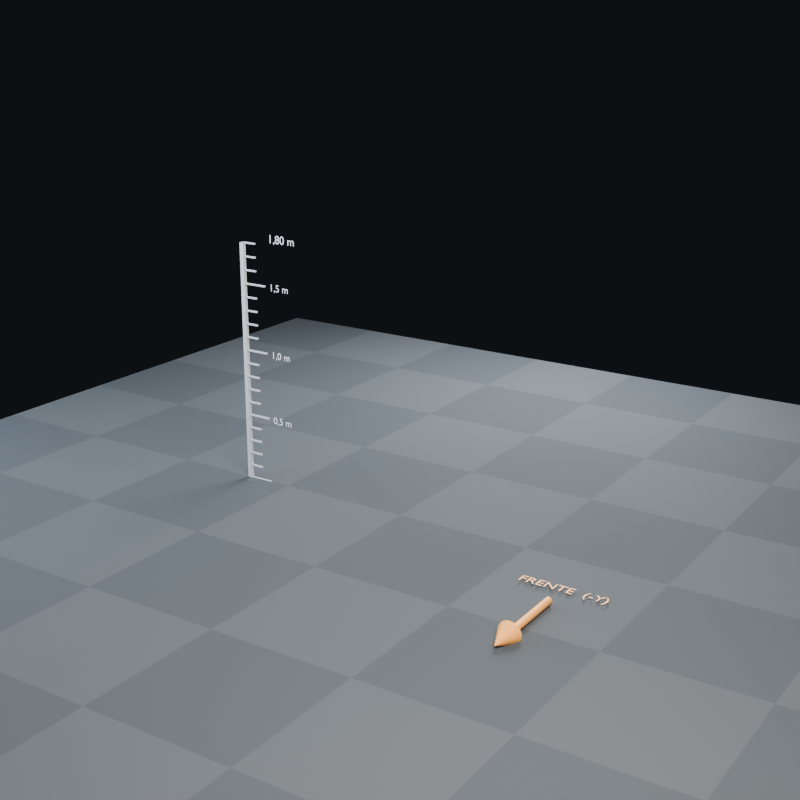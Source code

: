 # Source: plantilla_digimon.blend  (saved by Blender 5.2.45; exported with 4.5.12 LTS)
import bpy
from mathutils import Matrix  # noqa: F401  (used for matrix-valued properties, if any)

bpy.ops.wm.read_factory_settings(use_empty=True)
scene = bpy.context.scene
scene.name = 'Scene'

# ---- collections
col_entrega = bpy.data.collections.new('ENTREGA'); scene.collection.children.link(col_entrega)
col_referencia = bpy.data.collections.new('REFERENCIA'); scene.collection.children.link(col_referencia)
col_estudio = bpy.data.collections.new('ESTUDIO'); scene.collection.children.link(col_estudio)

# ---- materials (node trees are filled in below, after node groups)
mat_refsuelo = bpy.data.materials.new('RefSuelo')
mat_refsuelo.diffuse_color = (0.1, 0.11, 0.12, 1.0)
mat_refregla = bpy.data.materials.new('RefRegla')
mat_refregla.diffuse_color = (0.62, 0.64, 0.66, 1.0)
mat_reftexto = bpy.data.materials.new('RefTexto')
mat_reftexto.diffuse_color = (0.85, 0.87, 0.9, 1.0)
mat_refflecha = bpy.data.materials.new('RefFlecha')
mat_refflecha.diffuse_color = (0.95, 0.45, 0.15, 1.0)

# ---- material node trees
mat_refsuelo.use_nodes = True; mat_refsuelo.node_tree.nodes.clear()
_N = mat_refsuelo.node_tree.nodes; _L = mat_refsuelo.node_tree.links
n0 = _N.new('ShaderNodeBsdfPrincipled'); n0.name = 'Principled BSDF'; n0.location = (-200, 100)
n0.inputs[2].default_value = 0.92
n0.inputs[10].default_value = 0.005
n1 = _N.new('ShaderNodeOutputMaterial'); n1.name = 'Material Output'; n1.location = (200, 100)
n2 = _N.new('ShaderNodeTexChecker'); n2.name = 'Checker Texture'; n2.location = (0, 0)
n2.inputs[1].default_value = (0.105, 0.115, 0.125, 1.0)
n2.inputs[2].default_value = (0.085, 0.095, 0.105, 1.0)
n2.inputs[3].default_value = 8.0
_L.new(n0.outputs[0], n1.inputs[0])
_L.new(n2.outputs[0], n0.inputs[0])
n1.is_active_output = True
mat_refregla.use_nodes = True; mat_refregla.node_tree.nodes.clear()
_N = mat_refregla.node_tree.nodes; _L = mat_refregla.node_tree.links
n0 = _N.new('ShaderNodeBsdfPrincipled'); n0.name = 'Principled BSDF'; n0.location = (-200, 100)
n0.inputs[0].default_value = (0.62, 0.64, 0.66, 1.0)
n0.inputs[1].default_value = 0.2
n0.inputs[10].default_value = 0.005
n1 = _N.new('ShaderNodeOutputMaterial'); n1.name = 'Material Output'; n1.location = (200, 100)
_L.new(n0.outputs[0], n1.inputs[0])
n1.is_active_output = True
mat_reftexto.use_nodes = True; mat_reftexto.node_tree.nodes.clear()
_N = mat_reftexto.node_tree.nodes; _L = mat_reftexto.node_tree.links
n0 = _N.new('ShaderNodeBsdfPrincipled'); n0.name = 'Principled BSDF'; n0.location = (-200, 100)
n0.inputs[0].default_value = (0.85, 0.87, 0.9, 1.0)
n0.inputs[2].default_value = 0.6
n0.inputs[10].default_value = 0.005
n1 = _N.new('ShaderNodeOutputMaterial'); n1.name = 'Material Output'; n1.location = (200, 100)
_L.new(n0.outputs[0], n1.inputs[0])
n1.is_active_output = True
mat_refflecha.use_nodes = True; mat_refflecha.node_tree.nodes.clear()
_N = mat_refflecha.node_tree.nodes; _L = mat_refflecha.node_tree.links
n0 = _N.new('ShaderNodeBsdfPrincipled'); n0.name = 'Principled BSDF'; n0.location = (-200, 100)
n0.inputs[0].default_value = (0.95, 0.45, 0.15, 1.0)
n0.inputs[2].default_value = 0.55
n0.inputs[10].default_value = 0.005
n1 = _N.new('ShaderNodeOutputMaterial'); n1.name = 'Material Output'; n1.location = (200, 100)
_L.new(n0.outputs[0], n1.inputs[0])
n1.is_active_output = True

# ---- world
world_estudio = bpy.data.worlds.new('Estudio'); scene.world = world_estudio
world_estudio.use_nodes = True; world_estudio.node_tree.nodes.clear()
_N = world_estudio.node_tree.nodes; _L = world_estudio.node_tree.links
n0 = _N.new('ShaderNodeBackground'); n0.name = 'Background'; n0.location = (-200, 100)
n0.inputs[0].default_value = (0.012, 0.014, 0.016, 1.0)
n1 = _N.new('ShaderNodeOutputWorld'); n1.name = 'World Output'; n1.location = (200, 100)
_L.new(n0.outputs[0], n1.inputs[0])
n1.is_active_output = True

# ---- cameras
cam_camara_estudio = bpy.data.cameras.new('Camara_Estudio')
cam_camara_estudio.lens = 58.0

# ---- lights
light_luz_clave = bpy.data.lights.new('Luz_Clave', 'AREA')
light_luz_clave.color = (1.0, 0.96, 0.9)
light_luz_clave.energy = 550.0
light_luz_clave.shape = 'DISK'
light_luz_clave.size = 3.5
light_luz_relleno = bpy.data.lights.new('Luz_Relleno', 'AREA')
light_luz_relleno.color = (0.75, 0.85, 1.0)
light_luz_relleno.energy = 260.0
light_luz_relleno.shape = 'DISK'
light_luz_relleno.size = 5.0
light_luz_contra = bpy.data.lights.new('Luz_Contra', 'AREA')
light_luz_contra.color = (0.9, 0.95, 1.0)
light_luz_contra.energy = 420.0
light_luz_contra.shape = 'DISK'
light_luz_contra.size = 3.0

# ---- meshes
me_plane = bpy.data.meshes.new('Plane')
me_plane.from_pydata([(-4.0, -4.0, 0.0), (4.0, -4.0, 0.0), (-4.0, 4.0, 0.0), (4.0, 4.0, 0.0)], [], [(0, 1, 3, 2)])
_uv = me_plane.uv_layers.new(name='UVMap')
_uv.uv.foreach_set('vector', [0.0, 0.0, 1.0, 0.0, 1.0, 1.0, 0.0, 1.0])
me_plane.materials.append(mat_refsuelo)
me_plane.update()
me_reglaaltura = bpy.data.meshes.new('ReglaAltura')
me_reglaaltura.from_pydata([(-1.365, -0.015, 0.0), (-1.365, -0.015, 1.8), (-1.365, 0.015, 0.0), (-1.365, 0.015, 1.8), (-1.335, -0.015, 0.0), (-1.335, -0.015, 1.8), (-1.335, 0.015, 0.0), (-1.335, 0.015, 1.8), (-1.335, -0.006, -0.006), (-1.335, -0.006, 0.006), (-1.335, 0.006, -0.006), (-1.335, 0.006, 0.006), (-1.155, -0.006, -0.006), (-1.155, -0.006, 0.006), (-1.155, 0.006, -0.006), (-1.155, 0.006, 0.006), (-1.335, -0.006, 0.094), (-1.335, -0.006, 0.106), (-1.335, 0.006, 0.094), (-1.335, 0.006, 0.106), (-1.235, -0.006, 0.094), (-1.235, -0.006, 0.106), (-1.235, 0.006, 0.094), (-1.235, 0.006, 0.106), (-1.335, -0.006, 0.194), (-1.335, -0.006, 0.206), (-1.335, 0.006, 0.194), (-1.335, 0.006, 0.206), (-1.235, -0.006, 0.194), (-1.235, -0.006, 0.206), (-1.235, 0.006, 0.194), (-1.235, 0.006, 0.206), (-1.335, -0.006, 0.294), (-1.335, -0.006, 0.306), (-1.335, 0.006, 0.294), (-1.335, 0.006, 0.306), (-1.235, -0.006, 0.294), (-1.235, -0.006, 0.306), (-1.235, 0.006, 0.294), (-1.235, 0.006, 0.306), (-1.335, -0.006, 0.394), (-1.335, -0.006, 0.406), (-1.335, 0.006, 0.394), (-1.335, 0.006, 0.406), (-1.235, -0.006, 0.394), (-1.235, -0.006, 0.406), (-1.235, 0.006, 0.394), (-1.235, 0.006, 0.406), (-1.335, -0.006, 0.494), (-1.335, -0.006, 0.506), (-1.335, 0.006, 0.494), (-1.335, 0.006, 0.506), (-1.155, -0.006, 0.494), (-1.155, -0.006, 0.506), (-1.155, 0.006, 0.494), (-1.155, 0.006, 0.506), (-1.335, -0.006, 0.594), (-1.335, -0.006, 0.606), (-1.335, 0.006, 0.594), (-1.335, 0.006, 0.606), (-1.235, -0.006, 0.594), (-1.235, -0.006, 0.606), (-1.235, 0.006, 0.594), (-1.235, 0.006, 0.606), (-1.335, -0.006, 0.694), (-1.335, -0.006, 0.706), (-1.335, 0.006, 0.694), (-1.335, 0.006, 0.706), (-1.235, -0.006, 0.694), (-1.235, -0.006, 0.706), (-1.235, 0.006, 0.694), (-1.235, 0.006, 0.706), (-1.335, -0.006, 0.794), (-1.335, -0.006, 0.806), (-1.335, 0.006, 0.794), (-1.335, 0.006, 0.806), (-1.235, -0.006, 0.794), (-1.235, -0.006, 0.806), (-1.235, 0.006, 0.794), (-1.235, 0.006, 0.806), (-1.335, -0.006, 0.894), (-1.335, -0.006, 0.906), (-1.335, 0.006, 0.894), (-1.335, 0.006, 0.906), (-1.235, -0.006, 0.894), (-1.235, -0.006, 0.906), (-1.235, 0.006, 0.894), (-1.235, 0.006, 0.906), (-1.335, -0.006, 0.994), (-1.335, -0.006, 1.006), (-1.335, 0.006, 0.994), (-1.335, 0.006, 1.006), (-1.155, -0.006, 0.994), (-1.155, -0.006, 1.006), (-1.155, 0.006, 0.994), (-1.155, 0.006, 1.006), (-1.335, -0.006, 1.094), (-1.335, -0.006, 1.106), (-1.335, 0.006, 1.094), (-1.335, 0.006, 1.106), (-1.235, -0.006, 1.094), (-1.235, -0.006, 1.106), (-1.235, 0.006, 1.094), (-1.235, 0.006, 1.106), (-1.335, -0.006, 1.194), (-1.335, -0.006, 1.206), (-1.335, 0.006, 1.194), (-1.335, 0.006, 1.206), (-1.235, -0.006, 1.194), (-1.235, -0.006, 1.206), (-1.235, 0.006, 1.194), (-1.235, 0.006, 1.206), (-1.335, -0.006, 1.294), (-1.335, -0.006, 1.306), (-1.335, 0.006, 1.294), (-1.335, 0.006, 1.306), (-1.235, -0.006, 1.294), (-1.235, -0.006, 1.306), (-1.235, 0.006, 1.294), (-1.235, 0.006, 1.306), (-1.335, -0.006, 1.394), (-1.335, -0.006, 1.406), (-1.335, 0.006, 1.394), (-1.335, 0.006, 1.406), (-1.235, -0.006, 1.394), (-1.235, -0.006, 1.406), (-1.235, 0.006, 1.394), (-1.235, 0.006, 1.406), (-1.335, -0.006, 1.494), (-1.335, -0.006, 1.506), (-1.335, 0.006, 1.494), (-1.335, 0.006, 1.506), (-1.155, -0.006, 1.494), (-1.155, -0.006, 1.506), (-1.155, 0.006, 1.494), (-1.155, 0.006, 1.506), (-1.335, -0.006, 1.594), (-1.335, -0.006, 1.606), (-1.335, 0.006, 1.594), (-1.335, 0.006, 1.606), (-1.235, -0.006, 1.594), (-1.235, -0.006, 1.606), (-1.235, 0.006, 1.594), (-1.235, 0.006, 1.606), (-1.335, -0.006, 1.694), (-1.335, -0.006, 1.706), (-1.335, 0.006, 1.694), (-1.335, 0.006, 1.706), (-1.235, -0.006, 1.694), (-1.235, -0.006, 1.706), (-1.235, 0.006, 1.694), (-1.235, 0.006, 1.706), (-1.335, -0.006, 1.794), (-1.335, -0.006, 1.806), (-1.335, 0.006, 1.794), (-1.335, 0.006, 1.806), (-1.235, -0.006, 1.794), (-1.235, -0.006, 1.806), (-1.235, 0.006, 1.794), (-1.235, 0.006, 1.806)], [], [(0, 1, 3, 2), (2, 3, 7, 6), (6, 7, 5, 4), (4, 5, 1, 0), (2, 6, 4, 0), (7, 3, 1, 5), (8, 9, 11, 10), (10, 11, 15, 14), (14, 15, 13, 12), (12, 13, 9, 8), (10, 14, 12, 8), (15, 11, 9, 13), (16, 17, 19, 18), (18, 19, 23, 22), (22, 23, 21, 20), (20, 21, 17, 16), (18, 22, 20, 16), (23, 19, 17, 21), (24, 25, 27, 26), (26, 27, 31, 30), (30, 31, 29, 28), (28, 29, 25, 24), (26, 30, 28, 24), (31, 27, 25, 29), (32, 33, 35, 34), (34, 35, 39, 38), (38, 39, 37, 36), (36, 37, 33, 32), (34, 38, 36, 32), (39, 35, 33, 37), (40, 41, 43, 42), (42, 43, 47, 46), (46, 47, 45, 44), (44, 45, 41, 40), (42, 46, 44, 40), (47, 43, 41, 45), (48, 49, 51, 50), (50, 51, 55, 54), (54, 55, 53, 52), (52, 53, 49, 48), (50, 54, 52, 48), (55, 51, 49, 53), (56, 57, 59, 58), (58, 59, 63, 62), (62, 63, 61, 60), (60, 61, 57, 56), (58, 62, 60, 56), (63, 59, 57, 61), (64, 65, 67, 66), (66, 67, 71, 70), (70, 71, 69, 68), (68, 69, 65, 64), (66, 70, 68, 64), (71, 67, 65, 69), (72, 73, 75, 74), (74, 75, 79, 78), (78, 79, 77, 76), (76, 77, 73, 72), (74, 78, 76, 72), (79, 75, 73, 77), (80, 81, 83, 82), (82, 83, 87, 86), (86, 87, 85, 84), (84, 85, 81, 80), (82, 86, 84, 80), (87, 83, 81, 85), (88, 89, 91, 90), (90, 91, 95, 94), (94, 95, 93, 92), (92, 93, 89, 88), (90, 94, 92, 88), (95, 91, 89, 93), (96, 97, 99, 98), (98, 99, 103, 102), (102, 103, 101, 100), (100, 101, 97, 96), (98, 102, 100, 96), (103, 99, 97, 101), (104, 105, 107, 106), (106, 107, 111, 110), (110, 111, 109, 108), (108, 109, 105, 104), (106, 110, 108, 104), (111, 107, 105, 109), (112, 113, 115, 114), (114, 115, 119, 118), (118, 119, 117, 116), (116, 117, 113, 112), (114, 118, 116, 112), (119, 115, 113, 117), (120, 121, 123, 122), (122, 123, 127, 126), (126, 127, 125, 124), (124, 125, 121, 120), (122, 126, 124, 120), (127, 123, 121, 125), (128, 129, 131, 130), (130, 131, 135, 134), (134, 135, 133, 132), (132, 133, 129, 128), (130, 134, 132, 128), (135, 131, 129, 133), (136, 137, 139, 138), (138, 139, 143, 142), (142, 143, 141, 140), (140, 141, 137, 136), (138, 142, 140, 136), (143, 139, 137, 141), (144, 145, 147, 146), (146, 147, 151, 150), (150, 151, 149, 148), (148, 149, 145, 144), (146, 150, 148, 144), (151, 147, 145, 149), (152, 153, 155, 154), (154, 155, 159, 158), (158, 159, 157, 156), (156, 157, 153, 152), (154, 158, 156, 152), (159, 155, 153, 157)])
me_reglaaltura.materials.append(mat_refregla)
me_reglaaltura.update()
me_cylinder = bpy.data.meshes.new('Cylinder')
me_cylinder.from_pydata([(0.0, 0.025, -0.25), (0.0, 0.025, 0.25), (0.00647, 0.02415, -0.25), (0.00647, 0.02415, 0.25), (0.0125, 0.02165, -0.25), (0.0125, 0.02165, 0.25), (0.01768, 0.01768, -0.25), (0.01768, 0.01768, 0.25), (0.02165, 0.0125, -0.25), (0.02165, 0.0125, 0.25), (0.02415, 0.00647, -0.25), (0.02415, 0.00647, 0.25), (0.025, 0.0, -0.25), (0.025, 0.0, 0.25), (0.02415, -0.00647, -0.25), (0.02415, -0.00647, 0.25), (0.02165, -0.0125, -0.25), (0.02165, -0.0125, 0.25), (0.01768, -0.01768, -0.25), (0.01768, -0.01768, 0.25), (0.0125, -0.02165, -0.25), (0.0125, -0.02165, 0.25), (0.00647, -0.02415, -0.25), (0.00647, -0.02415, 0.25), (0.0, -0.025, -0.25), (0.0, -0.025, 0.25), (-0.00647, -0.02415, -0.25), (-0.00647, -0.02415, 0.25), (-0.0125, -0.02165, -0.25), (-0.0125, -0.02165, 0.25), (-0.01768, -0.01768, -0.25), (-0.01768, -0.01768, 0.25), (-0.02165, -0.0125, -0.25), (-0.02165, -0.0125, 0.25), (-0.02415, -0.00647, -0.25), (-0.02415, -0.00647, 0.25), (-0.025, 0.0, -0.25), (-0.025, 0.0, 0.25), (-0.02415, 0.00647, -0.25), (-0.02415, 0.00647, 0.25), (-0.02165, 0.0125, -0.25), (-0.02165, 0.0125, 0.25), (-0.01768, 0.01768, -0.25), (-0.01768, 0.01768, 0.25), (-0.0125, 0.02165, -0.25), (-0.0125, 0.02165, 0.25), (-0.00647, 0.02415, -0.25), (-0.00647, 0.02415, 0.25)], [], [(0, 1, 3, 2), (2, 3, 5, 4), (4, 5, 7, 6), (6, 7, 9, 8), (8, 9, 11, 10), (10, 11, 13, 12), (12, 13, 15, 14), (14, 15, 17, 16), (16, 17, 19, 18), (18, 19, 21, 20), (20, 21, 23, 22), (22, 23, 25, 24), (24, 25, 27, 26), (26, 27, 29, 28), (28, 29, 31, 30), (30, 31, 33, 32), (32, 33, 35, 34), (34, 35, 37, 36), (36, 37, 39, 38), (38, 39, 41, 40), (40, 41, 43, 42), (42, 43, 45, 44), (3, 1, 47, 45, 43, 41, 39, 37, 35, 33, 31, 29, 27, 25, 23, 21, 19, 17, 15, 13, 11, 9, 7, 5), (44, 45, 47, 46), (46, 47, 1, 0), (0, 2, 4, 6, 8, 10, 12, 14, 16, 18, 20, 22, 24, 26, 28, 30, 32, 34, 36, 38, 40, 42, 44, 46)])
_uv = me_cylinder.uv_layers.new(name='UVMap')
_uv.uv.foreach_set('vector', [1.0, 0.5, 1.0, 1.0, 0.9583, 1.0, 0.9583, 0.5, 0.9583, 0.5, 0.9583, 1.0, 0.9167, 1.0, 0.9167, 0.5, 0.9167, 0.5, 0.9167, 1.0, 0.875, 1.0, 0.875, 0.5, 0.875, 0.5, 0.875, 1.0, 0.8333, 1.0, 0.8333, 0.5, 0.8333, 0.5, 0.8333, 1.0, 0.7917, 1.0, 0.7917, 0.5, 0.7917, 0.5, 0.7917, 1.0, 0.75, 1.0, 0.75, 0.5, 0.75, 0.5, 0.75, 1.0, 0.7083, 1.0, 0.7083, 0.5, 0.7083, 0.5, 0.7083, 1.0, 0.6667, 1.0, 0.6667, 0.5, 0.6667, 0.5, 0.6667, 1.0, 0.625, 1.0, 0.625, 0.5, 0.625, 0.5, 0.625, 1.0, 0.5833, 1.0, 0.5833, 0.5, 0.5833, 0.5, 0.5833, 1.0, 0.5417, 1.0, 0.5417, 0.5, 0.5417, 0.5, 0.5417, 1.0, 0.5, 1.0, 0.5, 0.5, 0.5, 0.5, 0.5, 1.0, 0.4583, 1.0, 0.4583, 0.5, 0.4583, 0.5, 0.4583, 1.0, 0.4167, 1.0, 0.4167, 0.5, 0.4167, 0.5, 0.4167, 1.0, 0.375, 1.0, 0.375, 0.5, 0.375, 0.5, 0.375, 1.0, 0.3333, 1.0, 0.3333, 0.5, 0.3333, 0.5, 0.3333, 1.0, 0.2917, 1.0, 0.2917, 0.5, 0.2917, 0.5, 0.2917, 1.0, 0.25, 1.0, 0.25, 0.5, 0.25, 0.5, 0.25, 1.0, 0.2083, 1.0, 0.2083, 0.5, 0.2083, 0.5, 0.2083, 1.0, 0.1667, 1.0, 0.1667, 0.5, 0.1667, 0.5, 0.1667, 1.0, 0.125, 1.0, 0.125, 0.5, 0.125, 0.5, 0.125, 1.0, 0.08333, 1.0, 0.08333, 0.5, 0.3121, 0.4818, 0.25, 0.49, 0.1879, 0.4818, 0.13, 0.4578, 0.08029, 0.4197, 0.04215, 0.37, 0.01818, 0.3121, 0.01, 0.25, 0.01818, 0.1879, 0.04215, 0.13, 0.08029, 0.08029, 0.13, 0.04215, 0.1879, 0.01818, 0.25, 0.01, 0.3121, 0.01818, 0.37, 0.04215, 0.4197, 0.08029, 0.4578, 0.13, 0.4818, 0.1879, 0.49, 0.25, 0.4818, 0.3121, 0.4578, 0.37, 0.4197, 0.4197, 0.37, 0.4578, 0.08333, 0.5, 0.08333, 1.0, 0.04167, 1.0, 0.04167, 0.5, 0.04167, 0.5, 0.04167, 1.0, -1.863e-07, 1.0, -1.863e-07, 0.5, 0.75, 0.49, 0.8121, 0.4818, 0.87, 0.4578, 0.9197, 0.4197, 0.9578, 0.37, 0.9818, 0.3121, 0.99, 0.25, 0.9818, 0.1879, 0.9578, 0.13, 0.9197, 0.08029, 0.87, 0.04215, 0.8121, 0.01818, 0.75, 0.01, 0.6879, 0.01818, 0.63, 0.04215, 0.5803, 0.08029, 0.5422, 0.13, 0.5182, 0.1879, 0.51, 0.25, 0.5182, 0.3121, 0.5422, 0.37, 0.5803, 0.4197, 0.63, 0.4578, 0.6879, 0.4818])
me_cylinder.materials.append(mat_refflecha)
me_cylinder.update()
me_cone = bpy.data.meshes.new('Cone')
me_cone.from_pydata([(0.0, 0.08, -0.09), (0.02071, 0.07727, -0.09), (0.04, 0.06928, -0.09), (0.05657, 0.05657, -0.09), (0.06928, 0.04, -0.09), (0.07727, 0.02071, -0.09), (0.08, 0.0, -0.09), (0.07727, -0.02071, -0.09), (0.06928, -0.04, -0.09), (0.05657, -0.05657, -0.09), (0.04, -0.06928, -0.09), (0.02071, -0.07727, -0.09), (0.0, -0.08, -0.09), (-0.02071, -0.07727, -0.09), (-0.04, -0.06928, -0.09), (-0.05657, -0.05657, -0.09), (-0.06928, -0.04, -0.09), (-0.07727, -0.02071, -0.09), (-0.08, 0.0, -0.09), (-0.07727, 0.02071, -0.09), (-0.06928, 0.04, -0.09), (-0.05657, 0.05657, -0.09), (-0.04, 0.06928, -0.09), (-0.02071, 0.07727, -0.09), (0.0, 0.0, 0.09)], [], [(0, 24, 1), (1, 24, 2), (2, 24, 3), (3, 24, 4), (4, 24, 5), (5, 24, 6), (6, 24, 7), (7, 24, 8), (8, 24, 9), (9, 24, 10), (10, 24, 11), (11, 24, 12), (12, 24, 13), (13, 24, 14), (14, 24, 15), (15, 24, 16), (16, 24, 17), (17, 24, 18), (18, 24, 19), (19, 24, 20), (20, 24, 21), (21, 24, 22), (0, 1, 2, 3, 4, 5, 6, 7, 8, 9, 10, 11, 12, 13, 14, 15, 16, 17, 18, 19, 20, 21, 22, 23), (22, 24, 23), (23, 24, 0)])
_uv = me_cone.uv_layers.new(name='UVMap')
_uv.uv.foreach_set('vector', [0.25, 0.49, 0.25, 0.25, 0.3121, 0.4818, 0.3121, 0.4818, 0.25, 0.25, 0.37, 0.4578, 0.37, 0.4578, 0.25, 0.25, 0.4197, 0.4197, 0.4197, 0.4197, 0.25, 0.25, 0.4578, 0.37, 0.4578, 0.37, 0.25, 0.25, 0.4818, 0.3121, 0.4818, 0.3121, 0.25, 0.25, 0.49, 0.25, 0.49, 0.25, 0.25, 0.25, 0.4818, 0.1879, 0.4818, 0.1879, 0.25, 0.25, 0.4578, 0.13, 0.4578, 0.13, 0.25, 0.25, 0.4197, 0.08029, 0.4197, 0.08029, 0.25, 0.25, 0.37, 0.04215, 0.37, 0.04215, 0.25, 0.25, 0.3121, 0.01818, 0.3121, 0.01818, 0.25, 0.25, 0.25, 0.01, 0.25, 0.01, 0.25, 0.25, 0.1879, 0.01818, 0.1879, 0.01818, 0.25, 0.25, 0.13, 0.04215, 0.13, 0.04215, 0.25, 0.25, 0.08029, 0.08029, 0.08029, 0.08029, 0.25, 0.25, 0.04215, 0.13, 0.04215, 0.13, 0.25, 0.25, 0.01818, 0.1879, 0.01818, 0.1879, 0.25, 0.25, 0.01, 0.25, 0.01, 0.25, 0.25, 0.25, 0.01818, 0.3121, 0.01818, 0.3121, 0.25, 0.25, 0.04215, 0.37, 0.04215, 0.37, 0.25, 0.25, 0.08029, 0.4197, 0.08029, 0.4197, 0.25, 0.25, 0.13, 0.4578, 0.75, 0.49, 0.8121, 0.4818, 0.87, 0.4578, 0.9197, 0.4197, 0.9578, 0.37, 0.9818, 0.3121, 0.99, 0.25, 0.9818, 0.1879, 0.9578, 0.13, 0.9197, 0.08029, 0.87, 0.04215, 0.8121, 0.01818, 0.75, 0.01, 0.6879, 0.01818, 0.63, 0.04215, 0.5803, 0.08029, 0.5422, 0.13, 0.5182, 0.1879, 0.51, 0.25, 0.5182, 0.3121, 0.5422, 0.37, 0.5803, 0.4197, 0.63, 0.4578, 0.6879, 0.4818, 0.13, 0.4578, 0.25, 0.25, 0.1879, 0.4818, 0.1879, 0.4818, 0.25, 0.25, 0.25, 0.49])
me_cone.materials.append(mat_refflecha)
me_cone.update()

# ---- curves / text
txt_altura_0_5 = bpy.data.curves.new('Altura_0.5', 'FONT')
txt_altura_0_5.dimensions = '2D'
txt_altura_0_5.body = '0,5 m'
txt_altura_0_5.materials.append(mat_reftexto)
txt_altura_0_5.extrude = 0.0005
txt_altura_0_5.align_y = 'CENTER'
txt_altura_0_5.size = 0.075
txt_altura_1_0 = bpy.data.curves.new('Altura_1.0', 'FONT')
txt_altura_1_0.dimensions = '2D'
txt_altura_1_0.body = '1,0 m'
txt_altura_1_0.materials.append(mat_reftexto)
txt_altura_1_0.extrude = 0.0005
txt_altura_1_0.align_y = 'CENTER'
txt_altura_1_0.size = 0.075
txt_altura_1_5 = bpy.data.curves.new('Altura_1.5', 'FONT')
txt_altura_1_5.dimensions = '2D'
txt_altura_1_5.body = '1,5 m'
txt_altura_1_5.materials.append(mat_reftexto)
txt_altura_1_5.extrude = 0.0005
txt_altura_1_5.align_y = 'CENTER'
txt_altura_1_5.size = 0.075
txt_altura_1_8 = bpy.data.curves.new('Altura_1.8', 'FONT')
txt_altura_1_8.dimensions = '2D'
txt_altura_1_8.body = '1,80 m'
txt_altura_1_8.materials.append(mat_reftexto)
txt_altura_1_8.extrude = 0.0005
txt_altura_1_8.align_y = 'CENTER'
txt_altura_1_8.size = 0.085
txt_textofrente = bpy.data.curves.new('TextoFrente', 'FONT')
txt_textofrente.dimensions = '2D'
txt_textofrente.body = 'FRENTE  (-Y)'
txt_textofrente.materials.append(mat_refflecha)
txt_textofrente.extrude = 0.0005
txt_textofrente.align_x = 'CENTER'
txt_textofrente.align_y = 'CENTER'
txt_textofrente.size = 0.11

# ---- objects
ob_root_entrega = bpy.data.objects.new('ROOT_ENTREGA', None)
ob_suelo = bpy.data.objects.new('Suelo', me_plane)
ob_reglaaltura = bpy.data.objects.new('ReglaAltura', me_reglaaltura)
ob_altura_0_5 = bpy.data.objects.new('Altura_0.5', txt_altura_0_5)
ob_altura_1_0 = bpy.data.objects.new('Altura_1.0', txt_altura_1_0)
ob_altura_1_5 = bpy.data.objects.new('Altura_1.5', txt_altura_1_5)
ob_altura_1_8 = bpy.data.objects.new('Altura_1.8', txt_altura_1_8)
ob_flechafrente_cuerpo = bpy.data.objects.new('FlechaFrente_Cuerpo', me_cylinder)
ob_flechafrente_punta = bpy.data.objects.new('FlechaFrente_Punta', me_cone)
ob_textofrente = bpy.data.objects.new('TextoFrente', txt_textofrente)
ob_luz_clave = bpy.data.objects.new('Luz_Clave', light_luz_clave)
ob_luz_relleno = bpy.data.objects.new('Luz_Relleno', light_luz_relleno)
ob_luz_contra = bpy.data.objects.new('Luz_Contra', light_luz_contra)
ob_camara_estudio = bpy.data.objects.new('Camara_Estudio', cam_camara_estudio)

# ---- transforms, parenting, visibility, modifiers, constraints
ob_root_entrega.location = (0.0, 0.0, 0.0)
ob_root_entrega.empty_display_size = 0.35
ob_suelo.location = (0.0, 0.0, 0.0)
ob_reglaaltura.location = (0.0, 0.0, 0.0)
ob_altura_0_5.location = (-1.1, -0.02, 0.5)
ob_altura_0_5.rotation_euler = (1.571, 0.0, 0.0)
ob_altura_1_0.location = (-1.1, -0.02, 1.0)
ob_altura_1_0.rotation_euler = (1.571, 0.0, 0.0)
ob_altura_1_5.location = (-1.1, -0.02, 1.5)
ob_altura_1_5.rotation_euler = (1.571, 0.0, 0.0)
ob_altura_1_8.location = (-1.1, -0.02, 1.85)
ob_altura_1_8.rotation_euler = (1.571, 0.0, 0.0)
ob_flechafrente_cuerpo.location = (1.5, -0.9, 0.03)
ob_flechafrente_cuerpo.rotation_euler = (1.571, 0.0, 0.0)
ob_flechafrente_punta.location = (1.5, -1.23, 0.03)
ob_flechafrente_punta.rotation_euler = (1.571, 0.0, 0.0)
ob_textofrente.location = (1.5, -0.45, 0.02)
ob_luz_clave.location = (3.4, -3.6, 4.6)
ob_luz_clave.rotation_euler = (0.9291, -2.869e-08, 0.7568)
ob_luz_relleno.location = (-4.2, -2.4, 2.4)
ob_luz_relleno.rotation_euler = (1.27, -1.597e-07, -1.052)
ob_luz_contra.location = (-0.5, 4.2, 3.4)
ob_luz_contra.rotation_euler = (1.037, 6.729e-08, -3.023)
ob_camara_estudio.location = (4.6, -7.0, 3.6)
ob_camara_estudio.rotation_euler = (1.254, 5.797e-08, 0.5814)

# ---- collection membership
col_entrega.objects.link(ob_root_entrega)
col_referencia.objects.link(ob_suelo)
col_referencia.objects.link(ob_reglaaltura)
col_referencia.objects.link(ob_altura_0_5)
col_referencia.objects.link(ob_altura_1_0)
col_referencia.objects.link(ob_altura_1_5)
col_referencia.objects.link(ob_altura_1_8)
col_referencia.objects.link(ob_flechafrente_cuerpo)
col_referencia.objects.link(ob_flechafrente_punta)
col_referencia.objects.link(ob_textofrente)
col_estudio.objects.link(ob_luz_clave)
col_estudio.objects.link(ob_luz_relleno)
col_estudio.objects.link(ob_luz_contra)
col_estudio.objects.link(ob_camara_estudio)

# ---- scene / render settings (as saved in the file)
scene.camera = ob_camara_estudio
scene.frame_start = 1; scene.frame_end = 250; scene.frame_set(1)
scene.render.engine = 'BLENDER_EEVEE_NEXT'
scene.render.resolution_x = 900
scene.render.resolution_y = 900
scene.render.bake_bias = 0.0
scene.render.bake_samples = 0
scene.render.compositor_device = 'GPU'
scene.eevee.taa_render_samples = 32
scene.eevee.use_volume_custom_range = False
scene.eevee.fast_gi_thickness_near = 0.1
scene.eevee.fast_gi_thickness_far = 0.0
scene.eevee.ray_tracing_options.screen_trace_thickness = 0.1
scene.view_settings.look = 'AgX - Medium High Contrast'
bpy.context.view_layer.update()
